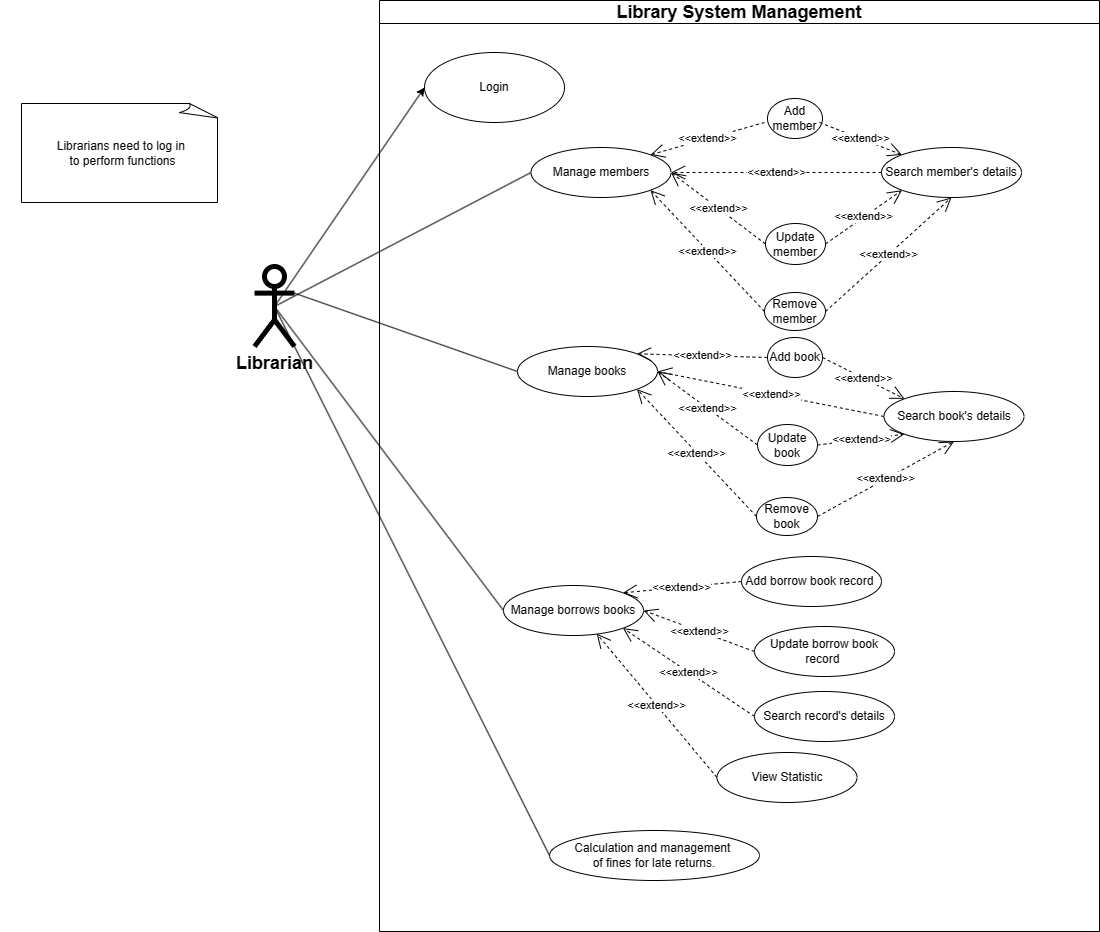

The diagram above was exported from draw.io. Its source (the exported page's mxGraphModel, read from the mxfile embedded in the PNG):
<mxGraphModel dx="1242" dy="617" grid="0" gridSize="10" guides="1" tooltips="1" connect="1" arrows="1" fold="1" page="1" pageScale="1" pageWidth="1200" pageHeight="1600" math="0" shadow="0">
  <root>
    <mxCell id="0" />
    <mxCell id="1" parent="0" />
    <mxCell id="IMF_W5MfYjvVSPn28tVk-3" value="&lt;font style=&quot;font-size: 18px;&quot;&gt;&lt;b&gt;Librarian&lt;/b&gt;&lt;/font&gt;" style="shape=umlActor;verticalLabelPosition=bottom;verticalAlign=top;html=1;outlineConnect=0;strokeWidth=5;" parent="1" vertex="1">
      <mxGeometry x="303" y="350" width="40" height="80" as="geometry" />
    </mxCell>
    <mxCell id="IMF_W5MfYjvVSPn28tVk-11" value="&lt;font style=&quot;font-size: 18px;&quot;&gt;Library System Management&lt;/font&gt;" style="swimlane;whiteSpace=wrap;html=1;" parent="1" vertex="1">
      <mxGeometry x="428" y="84" width="720" height="931" as="geometry" />
    </mxCell>
    <mxCell id="IMF_W5MfYjvVSPn28tVk-26" value="&lt;div&gt;Manage members&lt;/div&gt;" style="ellipse;whiteSpace=wrap;html=1;" parent="IMF_W5MfYjvVSPn28tVk-11" vertex="1">
      <mxGeometry x="151.5" y="147" width="140" height="50" as="geometry" />
    </mxCell>
    <mxCell id="IMF_W5MfYjvVSPn28tVk-30" value="&lt;div&gt;Calculation and management&amp;nbsp;&lt;/div&gt;&lt;div&gt;of fines for late returns.&lt;/div&gt;" style="ellipse;whiteSpace=wrap;html=1;" parent="IMF_W5MfYjvVSPn28tVk-11" vertex="1">
      <mxGeometry x="170" y="830" width="210" height="50" as="geometry" />
    </mxCell>
    <mxCell id="23BZ8-NzhCsAj-3Am5Q7-4" value="&lt;div&gt;Add member&lt;/div&gt;" style="ellipse;whiteSpace=wrap;html=1;" parent="IMF_W5MfYjvVSPn28tVk-11" vertex="1">
      <mxGeometry x="388" y="98" width="55" height="40" as="geometry" />
    </mxCell>
    <mxCell id="23BZ8-NzhCsAj-3Am5Q7-6" value="&lt;div&gt;Remove member&lt;/div&gt;" style="ellipse;whiteSpace=wrap;html=1;" parent="IMF_W5MfYjvVSPn28tVk-11" vertex="1">
      <mxGeometry x="385" y="292" width="61" height="38" as="geometry" />
    </mxCell>
    <mxCell id="23BZ8-NzhCsAj-3Am5Q7-5" value="&lt;div&gt;Update member&lt;/div&gt;" style="ellipse;whiteSpace=wrap;html=1;" parent="IMF_W5MfYjvVSPn28tVk-11" vertex="1">
      <mxGeometry x="386" y="223" width="60" height="41" as="geometry" />
    </mxCell>
    <mxCell id="23BZ8-NzhCsAj-3Am5Q7-7" value="&amp;lt;&amp;lt;extend&amp;gt;&amp;gt;" style="endArrow=open;endSize=12;dashed=1;html=1;rounded=0;exitX=0;exitY=0.5;exitDx=0;exitDy=0;entryX=1;entryY=0;entryDx=0;entryDy=0;" parent="IMF_W5MfYjvVSPn28tVk-11" target="IMF_W5MfYjvVSPn28tVk-26" edge="1">
      <mxGeometry width="160" relative="1" as="geometry">
        <mxPoint x="385" y="122" as="sourcePoint" />
        <mxPoint x="241" y="171" as="targetPoint" />
      </mxGeometry>
    </mxCell>
    <mxCell id="23BZ8-NzhCsAj-3Am5Q7-8" value="&amp;lt;&amp;lt;extend&amp;gt;&amp;gt;" style="endArrow=open;endSize=12;dashed=1;html=1;rounded=0;exitX=0;exitY=0.5;exitDx=0;exitDy=0;entryX=1;entryY=0.5;entryDx=0;entryDy=0;" parent="IMF_W5MfYjvVSPn28tVk-11" source="23BZ8-NzhCsAj-3Am5Q7-5" target="IMF_W5MfYjvVSPn28tVk-26" edge="1">
      <mxGeometry width="160" relative="1" as="geometry">
        <mxPoint x="295.5" y="127" as="sourcePoint" />
        <mxPoint x="197.5" y="149" as="targetPoint" />
      </mxGeometry>
    </mxCell>
    <mxCell id="23BZ8-NzhCsAj-3Am5Q7-9" value="&amp;lt;&amp;lt;extend&amp;gt;&amp;gt;" style="endArrow=open;endSize=12;dashed=1;html=1;rounded=0;exitX=0;exitY=0.5;exitDx=0;exitDy=0;entryX=1;entryY=1;entryDx=0;entryDy=0;" parent="IMF_W5MfYjvVSPn28tVk-11" source="23BZ8-NzhCsAj-3Am5Q7-6" target="IMF_W5MfYjvVSPn28tVk-26" edge="1">
      <mxGeometry width="160" relative="1" as="geometry">
        <mxPoint x="315.5" y="168" as="sourcePoint" />
        <mxPoint x="197.5" y="149" as="targetPoint" />
      </mxGeometry>
    </mxCell>
    <mxCell id="gfJRWHVDcIH7wylzQkrm-10" value="&lt;div&gt;Manage borrows books&lt;/div&gt;" style="ellipse;whiteSpace=wrap;html=1;" parent="IMF_W5MfYjvVSPn28tVk-11" vertex="1">
      <mxGeometry x="124" y="585" width="140" height="50" as="geometry" />
    </mxCell>
    <mxCell id="gfJRWHVDcIH7wylzQkrm-13" value="&lt;div&gt;Search member's details&lt;/div&gt;" style="ellipse;whiteSpace=wrap;html=1;" parent="IMF_W5MfYjvVSPn28tVk-11" vertex="1">
      <mxGeometry x="502" y="147" width="140" height="50" as="geometry" />
    </mxCell>
    <mxCell id="gfJRWHVDcIH7wylzQkrm-14" value="&amp;lt;&amp;lt;extend&amp;gt;&amp;gt;" style="endArrow=open;endSize=12;dashed=1;html=1;rounded=0;exitX=0;exitY=0.5;exitDx=0;exitDy=0;entryX=1;entryY=0.5;entryDx=0;entryDy=0;" parent="IMF_W5MfYjvVSPn28tVk-11" source="gfJRWHVDcIH7wylzQkrm-13" target="IMF_W5MfYjvVSPn28tVk-26" edge="1">
      <mxGeometry width="160" relative="1" as="geometry">
        <mxPoint x="393" y="241" as="sourcePoint" />
        <mxPoint x="222" y="197" as="targetPoint" />
      </mxGeometry>
    </mxCell>
    <mxCell id="gfJRWHVDcIH7wylzQkrm-17" value="&amp;lt;&amp;lt;extend&amp;gt;&amp;gt;" style="endArrow=open;endSize=12;dashed=1;html=1;rounded=0;exitX=1;exitY=0.5;exitDx=0;exitDy=0;entryX=0;entryY=0;entryDx=0;entryDy=0;" parent="IMF_W5MfYjvVSPn28tVk-11" target="gfJRWHVDcIH7wylzQkrm-13" edge="1">
      <mxGeometry width="160" relative="1" as="geometry">
        <mxPoint x="440" y="122" as="sourcePoint" />
        <mxPoint x="282" y="165" as="targetPoint" />
      </mxGeometry>
    </mxCell>
    <mxCell id="gfJRWHVDcIH7wylzQkrm-18" value="&amp;lt;&amp;lt;extend&amp;gt;&amp;gt;" style="endArrow=open;endSize=12;dashed=1;html=1;rounded=0;exitX=1;exitY=0.5;exitDx=0;exitDy=0;entryX=0;entryY=1;entryDx=0;entryDy=0;" parent="IMF_W5MfYjvVSPn28tVk-11" source="23BZ8-NzhCsAj-3Am5Q7-5" target="gfJRWHVDcIH7wylzQkrm-13" edge="1">
      <mxGeometry width="160" relative="1" as="geometry">
        <mxPoint x="450" y="132" as="sourcePoint" />
        <mxPoint x="532" y="165" as="targetPoint" />
      </mxGeometry>
    </mxCell>
    <mxCell id="gfJRWHVDcIH7wylzQkrm-19" value="&amp;lt;&amp;lt;extend&amp;gt;&amp;gt;" style="endArrow=open;endSize=12;dashed=1;html=1;rounded=0;exitX=1;exitY=0.5;exitDx=0;exitDy=0;entryX=0.5;entryY=1;entryDx=0;entryDy=0;" parent="IMF_W5MfYjvVSPn28tVk-11" source="23BZ8-NzhCsAj-3Am5Q7-6" target="gfJRWHVDcIH7wylzQkrm-13" edge="1">
      <mxGeometry width="160" relative="1" as="geometry">
        <mxPoint x="456" y="254" as="sourcePoint" />
        <mxPoint x="532" y="199" as="targetPoint" />
      </mxGeometry>
    </mxCell>
    <mxCell id="gfJRWHVDcIH7wylzQkrm-20" value="&lt;div&gt;Manage books&lt;/div&gt;" style="ellipse;whiteSpace=wrap;html=1;" parent="IMF_W5MfYjvVSPn28tVk-11" vertex="1">
      <mxGeometry x="138" y="346" width="140" height="50" as="geometry" />
    </mxCell>
    <mxCell id="gfJRWHVDcIH7wylzQkrm-21" value="&lt;div&gt;Remove book&lt;/div&gt;" style="ellipse;whiteSpace=wrap;html=1;" parent="IMF_W5MfYjvVSPn28tVk-11" vertex="1">
      <mxGeometry x="377" y="497" width="61" height="38" as="geometry" />
    </mxCell>
    <mxCell id="gfJRWHVDcIH7wylzQkrm-22" value="&lt;div&gt;Update book&lt;/div&gt;" style="ellipse;whiteSpace=wrap;html=1;" parent="IMF_W5MfYjvVSPn28tVk-11" vertex="1">
      <mxGeometry x="378" y="424" width="60" height="41" as="geometry" />
    </mxCell>
    <mxCell id="gfJRWHVDcIH7wylzQkrm-23" value="&amp;lt;&amp;lt;extend&amp;gt;&amp;gt;" style="endArrow=open;endSize=12;dashed=1;html=1;rounded=0;exitX=0;exitY=0.5;exitDx=0;exitDy=0;entryX=1;entryY=0;entryDx=0;entryDy=0;" parent="IMF_W5MfYjvVSPn28tVk-11" source="gfJRWHVDcIH7wylzQkrm-31" target="gfJRWHVDcIH7wylzQkrm-20" edge="1">
      <mxGeometry width="160" relative="1" as="geometry">
        <mxPoint x="387.5" y="382" as="sourcePoint" />
        <mxPoint x="243.5" y="431" as="targetPoint" />
      </mxGeometry>
    </mxCell>
    <mxCell id="gfJRWHVDcIH7wylzQkrm-24" value="&amp;lt;&amp;lt;extend&amp;gt;&amp;gt;" style="endArrow=open;endSize=12;dashed=1;html=1;rounded=0;exitX=0;exitY=0.5;exitDx=0;exitDy=0;entryX=1;entryY=0.5;entryDx=0;entryDy=0;" parent="IMF_W5MfYjvVSPn28tVk-11" source="gfJRWHVDcIH7wylzQkrm-22" target="gfJRWHVDcIH7wylzQkrm-20" edge="1">
      <mxGeometry width="160" relative="1" as="geometry">
        <mxPoint x="298" y="387" as="sourcePoint" />
        <mxPoint x="200" y="409" as="targetPoint" />
      </mxGeometry>
    </mxCell>
    <mxCell id="gfJRWHVDcIH7wylzQkrm-25" value="&amp;lt;&amp;lt;extend&amp;gt;&amp;gt;" style="endArrow=open;endSize=12;dashed=1;html=1;rounded=0;exitX=0;exitY=0.5;exitDx=0;exitDy=0;entryX=1;entryY=1;entryDx=0;entryDy=0;" parent="IMF_W5MfYjvVSPn28tVk-11" source="gfJRWHVDcIH7wylzQkrm-21" target="gfJRWHVDcIH7wylzQkrm-20" edge="1">
      <mxGeometry width="160" relative="1" as="geometry">
        <mxPoint x="318" y="428" as="sourcePoint" />
        <mxPoint x="200" y="409" as="targetPoint" />
      </mxGeometry>
    </mxCell>
    <mxCell id="gfJRWHVDcIH7wylzQkrm-26" value="&lt;div&gt;Search book's details&lt;/div&gt;" style="ellipse;whiteSpace=wrap;html=1;" parent="IMF_W5MfYjvVSPn28tVk-11" vertex="1">
      <mxGeometry x="504.5" y="391" width="140" height="50" as="geometry" />
    </mxCell>
    <mxCell id="gfJRWHVDcIH7wylzQkrm-27" value="&amp;lt;&amp;lt;extend&amp;gt;&amp;gt;" style="endArrow=open;endSize=12;dashed=1;html=1;rounded=0;exitX=0;exitY=0.5;exitDx=0;exitDy=0;entryX=1;entryY=0.5;entryDx=0;entryDy=0;" parent="IMF_W5MfYjvVSPn28tVk-11" source="gfJRWHVDcIH7wylzQkrm-26" target="gfJRWHVDcIH7wylzQkrm-20" edge="1">
      <mxGeometry width="160" relative="1" as="geometry">
        <mxPoint x="395.5" y="501" as="sourcePoint" />
        <mxPoint x="224.5" y="457" as="targetPoint" />
      </mxGeometry>
    </mxCell>
    <mxCell id="gfJRWHVDcIH7wylzQkrm-28" value="&amp;lt;&amp;lt;extend&amp;gt;&amp;gt;" style="endArrow=open;endSize=12;dashed=1;html=1;rounded=0;exitX=1;exitY=0.5;exitDx=0;exitDy=0;entryX=0;entryY=0;entryDx=0;entryDy=0;" parent="IMF_W5MfYjvVSPn28tVk-11" source="gfJRWHVDcIH7wylzQkrm-31" target="gfJRWHVDcIH7wylzQkrm-26" edge="1">
      <mxGeometry width="160" relative="1" as="geometry">
        <mxPoint x="442.5" y="382" as="sourcePoint" />
        <mxPoint x="284.5" y="425" as="targetPoint" />
      </mxGeometry>
    </mxCell>
    <mxCell id="gfJRWHVDcIH7wylzQkrm-29" value="&amp;lt;&amp;lt;extend&amp;gt;&amp;gt;" style="endArrow=open;endSize=12;dashed=1;html=1;rounded=0;exitX=1;exitY=0.5;exitDx=0;exitDy=0;entryX=0;entryY=1;entryDx=0;entryDy=0;" parent="IMF_W5MfYjvVSPn28tVk-11" source="gfJRWHVDcIH7wylzQkrm-22" target="gfJRWHVDcIH7wylzQkrm-26" edge="1">
      <mxGeometry width="160" relative="1" as="geometry">
        <mxPoint x="452.5" y="392" as="sourcePoint" />
        <mxPoint x="534.5" y="425" as="targetPoint" />
      </mxGeometry>
    </mxCell>
    <mxCell id="gfJRWHVDcIH7wylzQkrm-30" value="&amp;lt;&amp;lt;extend&amp;gt;&amp;gt;" style="endArrow=open;endSize=12;dashed=1;html=1;rounded=0;exitX=1;exitY=0.5;exitDx=0;exitDy=0;entryX=0.5;entryY=1;entryDx=0;entryDy=0;" parent="IMF_W5MfYjvVSPn28tVk-11" source="gfJRWHVDcIH7wylzQkrm-21" target="gfJRWHVDcIH7wylzQkrm-26" edge="1">
      <mxGeometry width="160" relative="1" as="geometry">
        <mxPoint x="458.5" y="514" as="sourcePoint" />
        <mxPoint x="534.5" y="459" as="targetPoint" />
      </mxGeometry>
    </mxCell>
    <mxCell id="gfJRWHVDcIH7wylzQkrm-31" value="&lt;div&gt;Add book&lt;/div&gt;" style="ellipse;whiteSpace=wrap;html=1;" parent="IMF_W5MfYjvVSPn28tVk-11" vertex="1">
      <mxGeometry x="388" y="337" width="55" height="40" as="geometry" />
    </mxCell>
    <mxCell id="gfJRWHVDcIH7wylzQkrm-32" value="&lt;div&gt;Add borrow book record&amp;nbsp;&lt;/div&gt;" style="ellipse;whiteSpace=wrap;html=1;" parent="IMF_W5MfYjvVSPn28tVk-11" vertex="1">
      <mxGeometry x="362" y="556" width="140" height="50" as="geometry" />
    </mxCell>
    <mxCell id="gfJRWHVDcIH7wylzQkrm-33" value="&lt;div&gt;Update borrow book record&amp;nbsp;&lt;/div&gt;" style="ellipse;whiteSpace=wrap;html=1;" parent="IMF_W5MfYjvVSPn28tVk-11" vertex="1">
      <mxGeometry x="375" y="626" width="140" height="50" as="geometry" />
    </mxCell>
    <mxCell id="gfJRWHVDcIH7wylzQkrm-35" value="&amp;lt;&amp;lt;extend&amp;gt;&amp;gt;" style="endArrow=open;endSize=12;dashed=1;html=1;rounded=0;exitX=0;exitY=0.5;exitDx=0;exitDy=0;entryX=1;entryY=0;entryDx=0;entryDy=0;" parent="IMF_W5MfYjvVSPn28tVk-11" source="gfJRWHVDcIH7wylzQkrm-32" target="gfJRWHVDcIH7wylzQkrm-10" edge="1">
      <mxGeometry width="160" relative="1" as="geometry">
        <mxPoint x="387" y="526" as="sourcePoint" />
        <mxPoint x="268" y="398" as="targetPoint" />
      </mxGeometry>
    </mxCell>
    <mxCell id="gfJRWHVDcIH7wylzQkrm-36" value="&amp;lt;&amp;lt;extend&amp;gt;&amp;gt;" style="endArrow=open;endSize=12;dashed=1;html=1;rounded=0;exitX=0;exitY=0.5;exitDx=0;exitDy=0;entryX=1;entryY=0.5;entryDx=0;entryDy=0;" parent="IMF_W5MfYjvVSPn28tVk-11" source="gfJRWHVDcIH7wylzQkrm-33" target="gfJRWHVDcIH7wylzQkrm-10" edge="1">
      <mxGeometry width="160" relative="1" as="geometry">
        <mxPoint x="341" y="580" as="sourcePoint" />
        <mxPoint x="254" y="603" as="targetPoint" />
      </mxGeometry>
    </mxCell>
    <mxCell id="23BZ8-NzhCsAj-3Am5Q7-1" value="&lt;div&gt;Login&lt;/div&gt;" style="ellipse;whiteSpace=wrap;html=1;" parent="IMF_W5MfYjvVSPn28tVk-11" vertex="1">
      <mxGeometry x="45" y="52" width="140" height="70" as="geometry" />
    </mxCell>
    <mxCell id="kFhKQkpDPbfOl1YdVdlf-1" value="&lt;div&gt;Search record's details&lt;/div&gt;" style="ellipse;whiteSpace=wrap;html=1;" vertex="1" parent="IMF_W5MfYjvVSPn28tVk-11">
      <mxGeometry x="375" y="691" width="140" height="50" as="geometry" />
    </mxCell>
    <mxCell id="kFhKQkpDPbfOl1YdVdlf-2" value="&amp;lt;&amp;lt;extend&amp;gt;&amp;gt;" style="endArrow=open;endSize=12;dashed=1;html=1;rounded=0;exitX=0;exitY=0.5;exitDx=0;exitDy=0;entryX=1;entryY=1;entryDx=0;entryDy=0;" edge="1" parent="IMF_W5MfYjvVSPn28tVk-11" source="kFhKQkpDPbfOl1YdVdlf-1" target="gfJRWHVDcIH7wylzQkrm-10">
      <mxGeometry width="160" relative="1" as="geometry">
        <mxPoint x="362" y="681" as="sourcePoint" />
        <mxPoint x="251" y="640" as="targetPoint" />
      </mxGeometry>
    </mxCell>
    <mxCell id="kFhKQkpDPbfOl1YdVdlf-3" value="&lt;div&gt;View Statistic&lt;/div&gt;" style="ellipse;whiteSpace=wrap;html=1;" vertex="1" parent="IMF_W5MfYjvVSPn28tVk-11">
      <mxGeometry x="337.5" y="752" width="140" height="50" as="geometry" />
    </mxCell>
    <mxCell id="kFhKQkpDPbfOl1YdVdlf-4" value="&amp;lt;&amp;lt;extend&amp;gt;&amp;gt;" style="endArrow=open;endSize=12;dashed=1;html=1;rounded=0;exitX=0;exitY=0.5;exitDx=0;exitDy=0;entryX=0.666;entryY=0.964;entryDx=0;entryDy=0;entryPerimeter=0;" edge="1" parent="IMF_W5MfYjvVSPn28tVk-11" source="kFhKQkpDPbfOl1YdVdlf-3" target="gfJRWHVDcIH7wylzQkrm-10">
      <mxGeometry width="160" relative="1" as="geometry">
        <mxPoint x="351" y="745" as="sourcePoint" />
        <mxPoint x="219" y="657" as="targetPoint" />
      </mxGeometry>
    </mxCell>
    <mxCell id="SwJZoK3AoPrO-fnXgoTV-6" value="" style="endArrow=none;html=1;rounded=0;exitX=0;exitY=0.5;exitDx=0;exitDy=0;entryX=0.5;entryY=0.5;entryDx=0;entryDy=0;entryPerimeter=0;" parent="1" source="IMF_W5MfYjvVSPn28tVk-30" target="IMF_W5MfYjvVSPn28tVk-3" edge="1">
      <mxGeometry width="50" height="50" relative="1" as="geometry">
        <mxPoint x="524" y="774" as="sourcePoint" />
        <mxPoint x="343" y="459" as="targetPoint" />
      </mxGeometry>
    </mxCell>
    <mxCell id="SwJZoK3AoPrO-fnXgoTV-3" value="" style="endArrow=none;html=1;rounded=0;exitX=0.5;exitY=0.5;exitDx=0;exitDy=0;exitPerimeter=0;entryX=0;entryY=0.5;entryDx=0;entryDy=0;" parent="1" source="IMF_W5MfYjvVSPn28tVk-3" target="IMF_W5MfYjvVSPn28tVk-26" edge="1">
      <mxGeometry width="50" height="50" relative="1" as="geometry">
        <mxPoint x="353.5" y="375" as="sourcePoint" />
        <mxPoint x="636" y="564" as="targetPoint" />
      </mxGeometry>
    </mxCell>
    <mxCell id="gfJRWHVDcIH7wylzQkrm-8" value="" style="endArrow=none;html=1;rounded=0;exitX=1;exitY=0.3333333333333333;exitDx=0;exitDy=0;exitPerimeter=0;entryX=0;entryY=0.5;entryDx=0;entryDy=0;" parent="1" source="IMF_W5MfYjvVSPn28tVk-3" target="gfJRWHVDcIH7wylzQkrm-20" edge="1">
      <mxGeometry width="50" height="50" relative="1" as="geometry">
        <mxPoint x="353" y="387" as="sourcePoint" />
        <mxPoint x="570" y="412" as="targetPoint" />
      </mxGeometry>
    </mxCell>
    <mxCell id="gfJRWHVDcIH7wylzQkrm-9" value="" style="endArrow=classic;html=1;rounded=0;exitX=0.5;exitY=0.5;exitDx=0;exitDy=0;exitPerimeter=0;entryX=0;entryY=0.5;entryDx=0;entryDy=0;" parent="1" source="IMF_W5MfYjvVSPn28tVk-3" target="23BZ8-NzhCsAj-3Am5Q7-1" edge="1">
      <mxGeometry width="50" height="50" relative="1" as="geometry">
        <mxPoint x="883" y="505" as="sourcePoint" />
        <mxPoint x="933" y="455" as="targetPoint" />
      </mxGeometry>
    </mxCell>
    <mxCell id="gfJRWHVDcIH7wylzQkrm-11" value="" style="endArrow=none;html=1;rounded=0;entryX=0;entryY=0.5;entryDx=0;entryDy=0;exitX=0.5;exitY=0.5;exitDx=0;exitDy=0;exitPerimeter=0;" parent="1" source="IMF_W5MfYjvVSPn28tVk-3" target="gfJRWHVDcIH7wylzQkrm-10" edge="1">
      <mxGeometry width="50" height="50" relative="1" as="geometry">
        <mxPoint x="328" y="393" as="sourcePoint" />
        <mxPoint x="561" y="339" as="targetPoint" />
      </mxGeometry>
    </mxCell>
    <mxCell id="gfJRWHVDcIH7wylzQkrm-37" value="" style="whiteSpace=wrap;html=1;shape=mxgraph.basic.document" parent="1" vertex="1">
      <mxGeometry x="70" y="187" width="198" height="99" as="geometry" />
    </mxCell>
    <mxCell id="gfJRWHVDcIH7wylzQkrm-38" value="Librarians need to log in&amp;nbsp;&lt;div&gt;to perform functions&lt;/div&gt;" style="text;html=1;align=center;verticalAlign=middle;whiteSpace=wrap;rounded=0;" parent="1" vertex="1">
      <mxGeometry x="49" y="199" width="245" height="75" as="geometry" />
    </mxCell>
  </root>
</mxGraphModel>